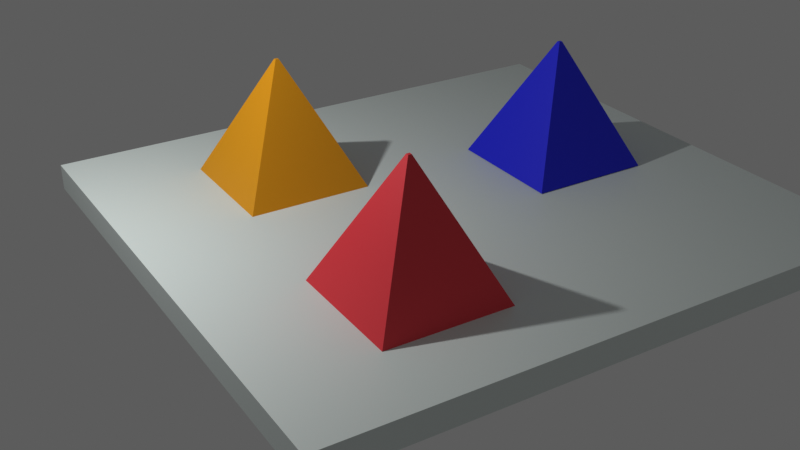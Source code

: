 # Source: MyFristFile.blend  (saved by Blender 3.0.42; exported with 4.5.12 LTS)
import bpy
from mathutils import Matrix  # noqa: F401  (used for matrix-valued properties, if any)

bpy.ops.wm.read_factory_settings(use_empty=True)
scene = bpy.context.scene
scene.name = 'Scene'

# ---- collections
col_collection = bpy.data.collections.new('Collection'); scene.collection.children.link(col_collection)

# ---- materials (node trees are filled in below, after node groups)
mat_red = bpy.data.materials.new('red')
mat_red.use_transparent_shadow = False
mat_yellow = bpy.data.materials.new('yellow')
mat_yellow.use_transparent_shadow = False
mat_blue = bpy.data.materials.new('blue')
mat_blue.use_transparent_shadow = False
mat_material_001 = bpy.data.materials.new('Material.001')
mat_material_001.use_transparent_shadow = False

# ---- material node trees
mat_red.use_nodes = True; mat_red.node_tree.nodes.clear()
_N = mat_red.node_tree.nodes; _L = mat_red.node_tree.links
n0 = _N.new('ShaderNodeBsdfPrincipled'); n0.name = 'Principled BSDF'; n0.location = (10, 300)
n0.distribution = 'GGX'
n0.subsurface_method = 'RANDOM_WALK_SKIN'
n0.inputs[0].default_value = (0.7943, 0.03409, 0.05055, 1.0)
n0.inputs[3].default_value = 1.45
n0.inputs[27].default_value = (0.0, 0.0, 0.0, 1.0)
n0.inputs[28].default_value = 1.0
n1 = _N.new('ShaderNodeOutputMaterial'); n1.name = 'Material Output'; n1.location = (300, 300)
_L.new(n0.outputs[0], n1.inputs[0])
n1.is_active_output = True
mat_yellow.use_nodes = True; mat_yellow.node_tree.nodes.clear()
_N = mat_yellow.node_tree.nodes; _L = mat_yellow.node_tree.links
n0 = _N.new('ShaderNodeBsdfPrincipled'); n0.name = 'Principled BSDF'; n0.location = (10, 300)
n0.distribution = 'GGX'
n0.subsurface_method = 'RANDOM_WALK_SKIN'
n0.inputs[0].default_value = (0.7982, 0.337, 0.003083, 1.0)
n0.inputs[3].default_value = 1.45
n0.inputs[27].default_value = (0.0, 0.0, 0.0, 1.0)
n0.inputs[28].default_value = 1.0
n1 = _N.new('ShaderNodeOutputMaterial'); n1.name = 'Material Output'; n1.location = (300, 300)
_L.new(n0.outputs[0], n1.inputs[0])
n1.is_active_output = True
mat_blue.use_nodes = True; mat_blue.node_tree.nodes.clear()
_N = mat_blue.node_tree.nodes; _L = mat_blue.node_tree.links
n0 = _N.new('ShaderNodeBsdfPrincipled'); n0.name = 'Principled BSDF'; n0.location = (10, 300)
n0.distribution = 'GGX'
n0.subsurface_method = 'RANDOM_WALK_SKIN'
n0.inputs[0].default_value = (0.006545, 0.01162, 0.7956, 1.0)
n0.inputs[3].default_value = 1.45
n0.inputs[27].default_value = (0.0, 0.0, 0.0, 1.0)
n0.inputs[28].default_value = 1.0
n1 = _N.new('ShaderNodeOutputMaterial'); n1.name = 'Material Output'; n1.location = (300, 300)
_L.new(n0.outputs[0], n1.inputs[0])
n1.is_active_output = True
mat_material_001.use_nodes = True; mat_material_001.node_tree.nodes.clear()
_N = mat_material_001.node_tree.nodes; _L = mat_material_001.node_tree.links
n0 = _N.new('ShaderNodeBsdfPrincipled'); n0.name = 'Principled BSDF'; n0.location = (10, 300)
n0.distribution = 'GGX'
n0.subsurface_method = 'RANDOM_WALK_SKIN'
n0.inputs[0].default_value = (0.7203, 0.7939, 0.7709, 1.0)
n0.inputs[3].default_value = 1.45
n0.inputs[27].default_value = (0.0, 0.0, 0.0, 1.0)
n0.inputs[28].default_value = 1.0
n1 = _N.new('ShaderNodeOutputMaterial'); n1.name = 'Material Output'; n1.location = (300, 300)
_L.new(n0.outputs[0], n1.inputs[0])
n1.is_active_output = True

# ---- world
world_world = bpy.data.worlds.new('World'); scene.world = world_world
world_world.use_nodes = True; world_world.node_tree.nodes.clear()
_N = world_world.node_tree.nodes; _L = world_world.node_tree.links
n0 = _N.new('ShaderNodeOutputWorld'); n0.name = 'World Output'; n0.location = (300, 300)
n1 = _N.new('ShaderNodeBackground'); n1.name = 'Background'; n1.location = (10, 300)
n1.inputs[0].default_value = (0.1071, 0.1071, 0.1071, 1.0)
_L.new(n1.outputs[0], n0.inputs[0])
n0.is_active_output = True
world_world.color = (0.05088, 0.05088, 0.05088)
world_world.use_sun_shadow = False
world_world.sun_shadow_jitter_overblur = 0.0

# ---- cameras
cam_camera = bpy.data.cameras.new('Camera')
cam_camera.clip_end = 100.0
cam_camera.ortho_scale = 7.314

# ---- lights
light_light = bpy.data.lights.new('Light', 'POINT')
light_light.transmission_factor = 0.0
light_light.energy = 1000.0
light_light.shadow_soft_size = 0.1
light_light.shadow_maximum_resolution = 0.006
light_light.use_absolute_resolution = True

# ---- meshes
me_cube = bpy.data.meshes.new('Cube')
me_cube.from_pydata([(0.02582, 0.02695, 1.0), (1.0, 1.0, -1.0), (0.02582, -0.02695, 1.0), (1.0, -1.0, -1.0), (-0.02582, 0.02695, 1.0), (-1.0, 1.0, -1.0), (-0.02582, -0.02695, 1.0), (-1.0, -1.0, -1.0)], [], [(0, 4, 6, 2), (3, 2, 6, 7), (7, 6, 4, 5), (5, 1, 3, 7), (1, 0, 2, 3), (5, 4, 0, 1)])
_uv = me_cube.uv_layers.new(name='UVMap')
_uv.uv.foreach_set('vector', [0.625, 0.5, 0.875, 0.5, 0.875, 0.75, 0.625, 0.75, 0.375, 0.75, 0.625, 0.75, 0.625, 1.0, 0.375, 1.0, 0.375, 0.0, 0.625, 0.0, 0.625, 0.25, 0.375, 0.25, 0.125, 0.5, 0.375, 0.5, 0.375, 0.75, 0.125, 0.75, 0.375, 0.5, 0.625, 0.5, 0.625, 0.75, 0.375, 0.75, 0.375, 0.25, 0.625, 0.25, 0.625, 0.5, 0.375, 0.5])
me_cube.materials.append(mat_red)
me_cube.use_remesh_preserve_volume = False
me_cube.use_remesh_preserve_attributes = False
me_cube.use_mirror_vertex_groups = False
me_cube.update()
me_cube_001 = bpy.data.meshes.new('Cube.001')
me_cube_001.from_pydata([(0.02582, 0.02695, 1.0), (1.0, 1.0, -1.0), (0.02582, -0.02695, 1.0), (1.0, -1.0, -1.0), (-0.02582, 0.02695, 1.0), (-1.0, 1.0, -1.0), (-0.02582, -0.02695, 1.0), (-1.0, -1.0, -1.0)], [], [(0, 4, 6, 2), (3, 2, 6, 7), (7, 6, 4, 5), (5, 1, 3, 7), (1, 0, 2, 3), (5, 4, 0, 1)])
_uv = me_cube_001.uv_layers.new(name='UVMap')
_uv.uv.foreach_set('vector', [0.625, 0.5, 0.875, 0.5, 0.875, 0.75, 0.625, 0.75, 0.375, 0.75, 0.625, 0.75, 0.625, 1.0, 0.375, 1.0, 0.375, 0.0, 0.625, 0.0, 0.625, 0.25, 0.375, 0.25, 0.125, 0.5, 0.375, 0.5, 0.375, 0.75, 0.125, 0.75, 0.375, 0.5, 0.625, 0.5, 0.625, 0.75, 0.375, 0.75, 0.375, 0.25, 0.625, 0.25, 0.625, 0.5, 0.375, 0.5])
me_cube_001.materials.append(mat_yellow)
me_cube_001.use_remesh_preserve_volume = False
me_cube_001.use_remesh_preserve_attributes = False
me_cube_001.use_mirror_vertex_groups = False
me_cube_001.update()
me_cube_002 = bpy.data.meshes.new('Cube.002')
me_cube_002.from_pydata([(0.02582, 0.02695, 1.0), (1.0, 1.0, -1.0), (0.02582, -0.02695, 1.0), (1.0, -1.0, -1.0), (-0.02582, 0.02695, 1.0), (-1.0, 1.0, -1.0), (-0.02582, -0.02695, 1.0), (-1.0, -1.0, -1.0)], [], [(0, 4, 6, 2), (3, 2, 6, 7), (7, 6, 4, 5), (5, 1, 3, 7), (1, 0, 2, 3), (5, 4, 0, 1)])
_uv = me_cube_002.uv_layers.new(name='UVMap')
_uv.uv.foreach_set('vector', [0.625, 0.5, 0.875, 0.5, 0.875, 0.75, 0.625, 0.75, 0.375, 0.75, 0.625, 0.75, 0.625, 1.0, 0.375, 1.0, 0.375, 0.0, 0.625, 0.0, 0.625, 0.25, 0.375, 0.25, 0.125, 0.5, 0.375, 0.5, 0.375, 0.75, 0.125, 0.75, 0.375, 0.5, 0.625, 0.5, 0.625, 0.75, 0.375, 0.75, 0.375, 0.25, 0.625, 0.25, 0.625, 0.5, 0.375, 0.5])
me_cube_002.materials.append(mat_blue)
me_cube_002.use_remesh_preserve_volume = False
me_cube_002.use_remesh_preserve_attributes = False
me_cube_002.use_mirror_vertex_groups = False
me_cube_002.update()
me_cube_003 = bpy.data.meshes.new('Cube.003')
me_cube_003.from_pydata([(-5.43, -2.622, 0.5717), (-5.43, -2.622, 1.0), (-5.43, 6.768, 0.5717), (-5.43, 6.768, 1.0), (3.203, -2.622, 0.5717), (3.203, -2.622, 1.0), (3.203, 6.768, 0.5717), (3.203, 6.768, 1.0)], [], [(0, 1, 3, 2), (2, 3, 7, 6), (6, 7, 5, 4), (4, 5, 1, 0), (2, 6, 4, 0), (7, 3, 1, 5)])
_uv = me_cube_003.uv_layers.new(name='UVMap')
_uv.uv.foreach_set('vector', [0.375, 0.0, 0.625, 0.0, 0.625, 0.25, 0.375, 0.25, 0.375, 0.25, 0.625, 0.25, 0.625, 0.5, 0.375, 0.5, 0.375, 0.5, 0.625, 0.5, 0.625, 0.75, 0.375, 0.75, 0.375, 0.75, 0.625, 0.75, 0.625, 1.0, 0.375, 1.0, 0.125, 0.5, 0.375, 0.5, 0.375, 0.75, 0.125, 0.75, 0.625, 0.5, 0.875, 0.5, 0.875, 0.75, 0.625, 0.75])
me_cube_003.materials.append(mat_material_001)
me_cube_003.use_remesh_fix_poles = True
me_cube_003.use_remesh_preserve_attributes = False
me_cube_003.update()

# ---- objects
ob_pyr1 = bpy.data.objects.new('pyr1', me_cube)
ob_light = bpy.data.objects.new('Light', light_light)
ob_camera = bpy.data.objects.new('Camera', cam_camera)
ob_pyr2 = bpy.data.objects.new('pyr2', me_cube_001)
ob_pyr_3 = bpy.data.objects.new('pyr 3', me_cube_002)
ob_cube_003 = bpy.data.objects.new('Cube.003', me_cube_003)

# ---- transforms, parenting, visibility, modifiers, constraints
ob_pyr1.location = (1.901, -0.118, 0.8687)
ob_pyr1.lock_rotations_4d = False
ob_pyr1.empty_display_type = 'ARROWS'
ob_pyr1.lineart.crease_threshold = 0.0
ob_light.location = (-1.473, -4.116, 5.694)
ob_light.rotation_euler = (0.6503, 0.05522, 1.866)
ob_light.lock_rotations_4d = False
ob_light.empty_display_type = 'ARROWS'
ob_light.color = (0.0, 0.0, 0.0, 0.0)
ob_light.lineart.crease_threshold = 0.0
ob_camera.location = (12.51, -6.807, 7.451)
ob_camera.rotation_euler = (1.088, 2.585e-06, 1.017)
ob_camera.lock_rotations_4d = False
ob_camera.empty_display_type = 'ARROWS'
ob_camera.color = (0.0, 0.0, 0.0, 0.0)
ob_camera.display_type = 'WIRE'
ob_camera.lineart.crease_threshold = 0.0
ob_pyr2.location = (-2.161, 0.06225, 0.8618)
ob_pyr2.lock_rotations_4d = False
ob_pyr2.empty_display_type = 'ARROWS'
ob_pyr2.lineart.crease_threshold = 0.0
ob_pyr_3.location = (-0.5069, 4.206, 0.8814)
ob_pyr_3.lock_rotations_4d = False
ob_pyr_3.empty_display_type = 'ARROWS'
ob_pyr_3.lineart.crease_threshold = 0.0
ob_cube_003.location = (0.9201, -0.197, -1.13)

# ---- collection membership
col_collection.objects.link(ob_pyr1)
col_collection.objects.link(ob_light)
col_collection.objects.link(ob_camera)
col_collection.objects.link(ob_pyr2)
col_collection.objects.link(ob_pyr_3)
col_collection.objects.link(ob_cube_003)

# ---- scene / render settings (as saved in the file)
scene.camera = ob_camera
scene.frame_start = 1; scene.frame_end = 250; scene.frame_set(1)
scene.render.engine = 'BLENDER_EEVEE_NEXT'
scene.cycles.sampling_pattern = 'TABULATED_SOBOL'
scene.cycles.use_light_tree = False
scene.view_settings.view_transform = 'Standard'
bpy.context.view_layer.update()
